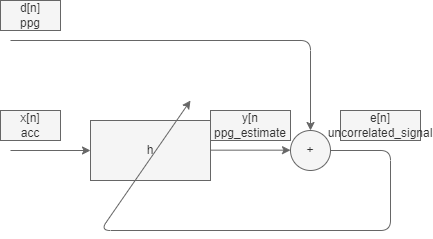

The diagram above was exported from draw.io. Its source (the exported page's mxGraphModel, read from the mxfile embedded in the PNG):
<mxGraphModel dx="626" dy="599" grid="1" gridSize="10" guides="1" tooltips="1" connect="1" arrows="1" fold="1" page="1" pageScale="1" pageWidth="850" pageHeight="1100" background="#ffffff" math="0" shadow="0">
  <root>
    <mxCell id="0" />
    <mxCell id="1" parent="0" />
    <mxCell id="2" value="h" style="rounded=0;whiteSpace=wrap;html=1;fillColor=#f5f5f5;fontColor=#333333;strokeColor=#666666;" vertex="1" parent="1">
      <mxGeometry x="320" y="340" width="120" height="60" as="geometry" />
    </mxCell>
    <mxCell id="4" value="" style="endArrow=classic;html=1;fillColor=#f5f5f5;strokeColor=#666666;" edge="1" parent="1">
      <mxGeometry width="50" height="50" relative="1" as="geometry">
        <mxPoint x="240" y="370" as="sourcePoint" />
        <mxPoint x="320" y="370" as="targetPoint" />
      </mxGeometry>
    </mxCell>
    <mxCell id="5" value="" style="endArrow=classic;html=1;fillColor=#f5f5f5;strokeColor=#666666;" edge="1" parent="1">
      <mxGeometry width="50" height="50" relative="1" as="geometry">
        <mxPoint x="440" y="369.67" as="sourcePoint" />
        <mxPoint x="520" y="369.67" as="targetPoint" />
      </mxGeometry>
    </mxCell>
    <mxCell id="6" value="+" style="ellipse;whiteSpace=wrap;html=1;aspect=fixed;fillColor=#f5f5f5;fontColor=#333333;strokeColor=#666666;" vertex="1" parent="1">
      <mxGeometry x="520" y="350" width="40" height="40" as="geometry" />
    </mxCell>
    <mxCell id="7" value="" style="endArrow=classic;html=1;entryX=0.5;entryY=0;entryDx=0;entryDy=0;fillColor=#f5f5f5;strokeColor=#666666;" edge="1" parent="1" target="6">
      <mxGeometry width="50" height="50" relative="1" as="geometry">
        <mxPoint x="240" y="260" as="sourcePoint" />
        <mxPoint x="390" y="350" as="targetPoint" />
        <Array as="points">
          <mxPoint x="540" y="260" />
        </Array>
      </mxGeometry>
    </mxCell>
    <mxCell id="8" value="x[n]&lt;br&gt;acc" style="text;html=1;align=center;verticalAlign=middle;whiteSpace=wrap;rounded=0;fillColor=#f5f5f5;fontColor=#333333;strokeColor=#666666;" vertex="1" parent="1">
      <mxGeometry x="230" y="330" width="60" height="30" as="geometry" />
    </mxCell>
    <mxCell id="9" value="d[n]&lt;br&gt;ppg" style="text;html=1;align=center;verticalAlign=middle;whiteSpace=wrap;rounded=0;fillColor=#f5f5f5;fontColor=#333333;strokeColor=#666666;" vertex="1" parent="1">
      <mxGeometry x="230" y="220" width="60" height="30" as="geometry" />
    </mxCell>
    <mxCell id="12" value="e[n]&lt;br&gt;uncorrelated_signal" style="text;html=1;align=center;verticalAlign=middle;whiteSpace=wrap;rounded=0;fillColor=#f5f5f5;fontColor=#333333;strokeColor=#666666;" vertex="1" parent="1">
      <mxGeometry x="570" y="330" width="80" height="30" as="geometry" />
    </mxCell>
    <mxCell id="13" value="y[n&lt;br&gt;ppg_estimate" style="text;html=1;align=center;verticalAlign=middle;whiteSpace=wrap;rounded=0;fillColor=#f5f5f5;fontColor=#333333;strokeColor=#666666;" vertex="1" parent="1">
      <mxGeometry x="440" y="330" width="80" height="30" as="geometry" />
    </mxCell>
    <mxCell id="15" value="" style="endArrow=classic;html=1;fillColor=#f5f5f5;strokeColor=#666666;" edge="1" parent="1">
      <mxGeometry width="50" height="50" relative="1" as="geometry">
        <mxPoint x="560" y="370" as="sourcePoint" />
        <mxPoint x="420" y="320" as="targetPoint" />
        <Array as="points">
          <mxPoint x="620" y="370" />
          <mxPoint x="620" y="450" />
          <mxPoint x="330" y="450" />
        </Array>
      </mxGeometry>
    </mxCell>
  </root>
</mxGraphModel>